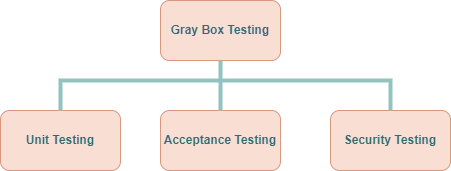

The diagram above was exported from draw.io. Its source (the exported page's mxGraphModel, read from the mxfile embedded in the PNG):
<mxGraphModel dx="1050" dy="522" grid="1" gridSize="11" guides="1" tooltips="1" connect="1" arrows="1" fold="1" page="1" pageScale="1" pageWidth="850" pageHeight="1100" math="0" shadow="0">
  <root>
    <mxCell id="0" />
    <mxCell id="1" parent="0" />
    <mxCell id="ZSiaV9eqkL3RKlOU9fnD-1" value="&lt;b&gt;Gray Box Testing&lt;/b&gt;" style="rounded=1;whiteSpace=wrap;html=1;fillColor=#f9ded4;strokeColor=#d7987d;fontColor=#2d6b75;" vertex="1" parent="1">
      <mxGeometry x="360" y="240" width="120" height="60" as="geometry" />
    </mxCell>
    <mxCell id="ZSiaV9eqkL3RKlOU9fnD-2" value="&lt;b&gt;Unit Testing&lt;/b&gt;" style="rounded=1;whiteSpace=wrap;html=1;fillColor=#f9ded4;strokeColor=#d7987d;fontColor=#2d6b75;" vertex="1" parent="1">
      <mxGeometry x="200" y="350" width="120" height="60" as="geometry" />
    </mxCell>
    <mxCell id="ZSiaV9eqkL3RKlOU9fnD-3" value="Acceptance Testing" style="rounded=1;whiteSpace=wrap;html=1;fillColor=#f9ded4;strokeColor=#d7987d;fontColor=#2d6b75;fontStyle=1" vertex="1" parent="1">
      <mxGeometry x="360" y="350" width="120" height="60" as="geometry" />
    </mxCell>
    <mxCell id="ZSiaV9eqkL3RKlOU9fnD-4" value="Security Testing" style="rounded=1;whiteSpace=wrap;html=1;fillColor=#f9ded4;strokeColor=#d7987d;fontColor=#2d6b75;fontStyle=1" vertex="1" parent="1">
      <mxGeometry x="530" y="350" width="120" height="60" as="geometry" />
    </mxCell>
    <mxCell id="ZSiaV9eqkL3RKlOU9fnD-8" value="" style="endArrow=none;html=1;rounded=0;entryX=0.5;entryY=1;entryDx=0;entryDy=0;exitX=0.5;exitY=0;exitDx=0;exitDy=0;strokeColor=#92c3be;fontSize=18;strokeWidth=4;" edge="1" parent="1" source="ZSiaV9eqkL3RKlOU9fnD-3" target="ZSiaV9eqkL3RKlOU9fnD-1">
      <mxGeometry width="50" height="50" relative="1" as="geometry">
        <mxPoint x="400" y="330" as="sourcePoint" />
        <mxPoint x="450" y="280" as="targetPoint" />
      </mxGeometry>
    </mxCell>
    <mxCell id="ZSiaV9eqkL3RKlOU9fnD-9" value="" style="endArrow=none;html=1;rounded=0;exitX=0.5;exitY=0;exitDx=0;exitDy=0;strokeColor=#92c3be;fontSize=18;strokeWidth=4;" edge="1" parent="1" source="ZSiaV9eqkL3RKlOU9fnD-2">
      <mxGeometry width="50" height="50" relative="1" as="geometry">
        <mxPoint x="410" y="440" as="sourcePoint" />
        <mxPoint x="420" y="320" as="targetPoint" />
        <Array as="points">
          <mxPoint x="260" y="320" />
        </Array>
      </mxGeometry>
    </mxCell>
    <mxCell id="ZSiaV9eqkL3RKlOU9fnD-10" value="" style="endArrow=none;html=1;rounded=0;exitX=0.5;exitY=0;exitDx=0;exitDy=0;strokeColor=#92c3be;fontSize=18;strokeWidth=4;" edge="1" parent="1" source="ZSiaV9eqkL3RKlOU9fnD-4">
      <mxGeometry width="50" height="50" relative="1" as="geometry">
        <mxPoint x="410" y="440" as="sourcePoint" />
        <mxPoint x="420" y="320" as="targetPoint" />
        <Array as="points">
          <mxPoint x="590" y="320" />
        </Array>
      </mxGeometry>
    </mxCell>
  </root>
</mxGraphModel>